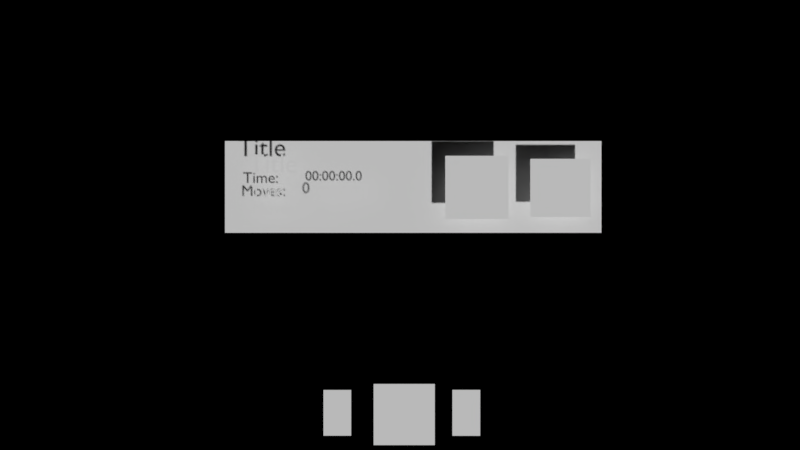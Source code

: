 # Source: menu.blend  (saved by Blender 2.78.0; exported with 4.5.12 LTS)
import bpy
from mathutils import Matrix  # noqa: F401  (used for matrix-valued properties, if any)

bpy.ops.wm.read_factory_settings(use_empty=True)
scene = bpy.context.scene
scene.name = 'Menu'

# ---- collections
col_collection_1 = bpy.data.collections.new('Collection 1'); scene.collection.children.link(col_collection_1)
col_collection_1.hide_render = True
col_collection_1.hide_viewport = True
col_collection_2 = bpy.data.collections.new('Collection 2'); scene.collection.children.link(col_collection_2)

# ---- materials (node trees are filled in below, after node groups)
mat_btn_play = bpy.data.materials.new('btn_play')
mat_btn_play.alpha_threshold = 0.0
mat_btn_play.use_transparent_shadow = False
mat_btn_play.roughness = 0.5
mat_canvas = bpy.data.materials.new('canvas')
mat_canvas.alpha_threshold = 0.0
mat_canvas.use_transparent_shadow = False
mat_canvas.roughness = 0.5
mat_font = bpy.data.materials.new('font')
mat_font.alpha_threshold = 0.0
mat_font.use_transparent_shadow = False
mat_font.roughness = 0.5

# ---- material node trees

# ---- world
world_world = bpy.data.worlds.new('World'); scene.world = world_world
world_world.color = (0.0, 0.0, 0.0)
world_world.use_sun_shadow = False
world_world.sun_shadow_jitter_overblur = 0.0
world_world.cycles.sampling_method = 'MANUAL'

# ---- cameras
cam_camera = bpy.data.cameras.new('Camera')
cam_camera.clip_end = 100.0
cam_camera.lens = 35.0
cam_camera.sensor_width = 32.0
cam_camera.sensor_height = 18.0
cam_camera.ortho_scale = 7.314
cam_camera.dof.focus_distance = 0.0
cam_camera.dof.aperture_fstop = 128.0

# ---- meshes
me_plane_026 = bpy.data.meshes.new('Plane.026')
me_plane_026.from_pydata([(-1.0, -1.0, 0.0), (1.0, -1.0, 0.0), (-1.0, 1.0, 0.0), (1.0, 1.0, 0.0)], [], [(0, 1, 3, 2)])
_uv = me_plane_026.uv_layers.new(name='UVMap')
_uv.uv.foreach_set('vector', [0.2926, 0.5671, 0.3852, 0.5671, 0.3852, 0.8138, 0.2926, 0.8138])
me_plane_026.materials.append(mat_btn_play)
me_plane_026.use_remesh_preserve_volume = False
me_plane_026.use_remesh_preserve_attributes = False
me_plane_026.use_mirror_vertex_groups = False
me_plane_026.update()
me_plane_008 = bpy.data.meshes.new('Plane.008')
me_plane_008.from_pydata([(-1.0, -1.0, 0.0), (1.0, -1.0, 0.0), (-1.0, 1.0, 0.0), (1.0, 1.0, 0.0)], [], [(0, 1, 3, 2)])
_uv = me_plane_008.uv_layers.new(name='UVMap')
_uv.uv.foreach_set('vector', [0.2926, 0.5671, 0.3852, 0.5671, 0.3852, 0.8138, 0.2926, 0.8138])
me_plane_008.materials.append(mat_btn_play)
me_plane_008.use_remesh_preserve_volume = False
me_plane_008.use_remesh_preserve_attributes = False
me_plane_008.use_mirror_vertex_groups = False
me_plane_008.update()
me_plane_006 = bpy.data.meshes.new('Plane.006')
me_plane_006.from_pydata([(-1.0, -1.0, 0.0), (1.0, -1.0, 0.0), (-1.0, 1.0, 0.0), (1.0, 1.0, 0.0)], [], [(0, 1, 3, 2)])
_uv = me_plane_006.uv_layers.new(name='UVMap')
_uv.uv.foreach_set('vector', [0.0195, 0.5429, 0.2269, 0.5429, 0.2269, 0.8399, 0.0195, 0.8399])
me_plane_006.materials.append(mat_btn_play)
me_plane_006.use_remesh_preserve_volume = False
me_plane_006.use_remesh_preserve_attributes = False
me_plane_006.use_mirror_vertex_groups = False
me_plane_006.update()
me_plane = bpy.data.meshes.new('Plane')
me_plane.from_pydata([(-1.0, -1.0, 0.0), (1.0, -1.0, 0.0), (-1.0, 1.0, 0.0), (1.0, 1.0, 0.0)], [], [(0, 1, 3, 2)])
_uv = me_plane.uv_layers.new(name='UVMap')
_uv.uv.foreach_set('vector', [0.01635, 0.01591, 0.986, 0.01591, 0.986, 0.4143, 0.01635, 0.4143])
me_plane.materials.append(mat_canvas)
me_plane.use_remesh_preserve_volume = False
me_plane.use_remesh_preserve_attributes = False
me_plane.use_mirror_vertex_groups = False
me_plane.update()
me_cube_005 = bpy.data.meshes.new('Cube.005')
me_cube_005.from_pydata([(-1.0, -1.0, -1.0), (-1.0, -1.0, 1.0), (-1.0, 1.0, -1.0), (-1.0, 1.0, 1.0), (1.0, -1.0, -1.0), (1.0, -1.0, 1.0), (1.0, 1.0, -1.0), (1.0, 1.0, 1.0)], [], [(0, 1, 3, 2), (2, 3, 7, 6), (6, 7, 5, 4), (4, 5, 1, 0), (2, 6, 4, 0), (7, 3, 1, 5)])
me_cube_005.use_remesh_preserve_volume = False
me_cube_005.use_remesh_preserve_attributes = False
me_cube_005.use_mirror_vertex_groups = False
me_cube_005.update()
me_plane_002 = bpy.data.meshes.new('Plane.002')
me_plane_002.from_pydata([(-1.246, -1.246, 0.0), (1.246, -1.246, 0.0), (-1.246, 1.246, 0.0), (1.246, 1.246, 0.0)], [], [(0, 1, 3, 2)])
_uv = me_plane_002.uv_layers.new(name='UVMap')
_uv.uv.foreach_set('vector', [0.5213, 0.5451, 0.701, 0.5451, 0.701, 0.8405, 0.5213, 0.8405])
me_plane_002.materials.append(mat_btn_play)
me_plane_002.use_remesh_preserve_volume = False
me_plane_002.use_remesh_preserve_attributes = False
me_plane_002.use_mirror_vertex_groups = False
me_plane_002.update()
me_cube_004 = bpy.data.meshes.new('Cube.004')
me_cube_004.from_pydata([(-1.0, -1.0, -1.0), (-1.0, -1.0, 1.0), (-1.0, 1.0, -1.0), (-1.0, 1.0, 1.0), (1.0, -1.0, -1.0), (1.0, -1.0, 1.0), (1.0, 1.0, -1.0), (1.0, 1.0, 1.0)], [], [(0, 1, 3, 2), (2, 3, 7, 6), (6, 7, 5, 4), (4, 5, 1, 0), (2, 6, 4, 0), (7, 3, 1, 5)])
me_cube_004.use_remesh_preserve_volume = False
me_cube_004.use_remesh_preserve_attributes = False
me_cube_004.use_mirror_vertex_groups = False
me_cube_004.update()
me_plane_001 = bpy.data.meshes.new('Plane.001')
me_plane_001.from_pydata([(-1.0, -1.0, 0.0), (1.0, -1.0, 0.0), (-1.0, 1.0, 0.0), (1.0, 1.0, 0.0)], [], [(0, 1, 3, 2)])
_uv = me_plane_001.uv_layers.new(name='UVMap')
_uv.uv.foreach_set('vector', [0.7946, 0.5444, 0.9679, 0.5444, 0.9679, 0.8208, 0.7946, 0.8208])
me_plane_001.materials.append(mat_btn_play)
me_plane_001.use_remesh_preserve_volume = False
me_plane_001.use_remesh_preserve_attributes = False
me_plane_001.use_mirror_vertex_groups = False
me_plane_001.update()

# ---- curves / text
txt_text_006 = bpy.data.curves.new('Text.006', 'FONT')
txt_text_006.dimensions = '2D'
txt_text_006.body = '00:00:00.0'
txt_text_006.materials.append(mat_font)
txt_text_006.use_path_clamp = True
txt_text_006.bevel_resolution = 0
txt_text_005 = bpy.data.curves.new('Text.005', 'FONT')
txt_text_005.dimensions = '2D'
txt_text_005.body = '0'
txt_text_005.materials.append(mat_font)
txt_text_005.use_path_clamp = True
txt_text_005.bevel_resolution = 0
txt_text_004 = bpy.data.curves.new('Text.004', 'FONT')
txt_text_004.dimensions = '2D'
txt_text_004.body = 'Moves:'
txt_text_004.materials.append(mat_font)
txt_text_004.use_path_clamp = True
txt_text_004.bevel_resolution = 0
txt_text_003 = bpy.data.curves.new('Text.003', 'FONT')
txt_text_003.dimensions = '2D'
txt_text_003.body = 'Time:'
txt_text_003.materials.append(mat_font)
txt_text_003.use_path_clamp = True
txt_text_003.bevel_resolution = 0
txt_text_001 = bpy.data.curves.new('Text.001', 'FONT')
txt_text_001.dimensions = '2D'
txt_text_001.body = 'Title'
txt_text_001.materials.append(mat_font)
txt_text_001.use_path_clamp = True
txt_text_001.bevel_resolution = 0

# ---- objects
ob_empty = bpy.data.objects.new('Empty', None)
ob_pos_bottom = bpy.data.objects.new('pos_bottom', None)
ob_pos_middle = bpy.data.objects.new('pos_middle', None)
ob_pos_top = bpy.data.objects.new('pos_top', None)
ob_camera = bpy.data.objects.new('Camera', cam_camera)
ob_btn_arrow_right = bpy.data.objects.new('btn_arrow_right', me_plane_026)
ob_btn_arrow_left = bpy.data.objects.new('btn_arrow_left', me_plane_008)
ob_btn_home_icon = bpy.data.objects.new('btn_home_icon', me_plane_006)
ob_canvas = bpy.data.objects.new('canvas', me_plane)
ob_btn_pattern = bpy.data.objects.new('btn_pattern', me_cube_005)
ob_btn_pattern_icon = bpy.data.objects.new('btn_pattern_icon', me_plane_002)
ob_btn_play = bpy.data.objects.new('btn_play', me_cube_004)
ob_btn_play_icon = bpy.data.objects.new('btn_play_icon', me_plane_001)
ob_txt_time = bpy.data.objects.new('txt_time', txt_text_006)
ob_txt_moves = bpy.data.objects.new('txt_moves', txt_text_005)
ob_txt_moves_header = bpy.data.objects.new('txt_moves_header', txt_text_004)
ob_txt_time_header = bpy.data.objects.new('txt_time_header', txt_text_003)
ob_txt_title = bpy.data.objects.new('txt_title', txt_text_001)

# ---- transforms, parenting, visibility, modifiers, constraints
ob_empty.location = (-4.135, -3.428, -1.273)
ob_empty.empty_image_offset = (0.0, 0.0)
ob_empty.lineart.crease_threshold = 0.0
ob_pos_bottom.location = (0.01392, -2.236, -1.273)
ob_pos_bottom.scale = (1.116, 1.116, 1.116)
ob_pos_bottom.empty_image_offset = (0.0, 0.0)
ob_pos_bottom.show_name = True
ob_pos_bottom.lineart.crease_threshold = 0.0
ob_pos_middle.location = (0.01392, 0.02077, -1.273)
ob_pos_middle.scale = (1.116, 1.116, 1.116)
ob_pos_middle.empty_image_offset = (0.0, 0.0)
ob_pos_middle.show_name = True
ob_pos_middle.lineart.crease_threshold = 0.0
ob_pos_top.location = (0.01392, 2.217, -1.273)
ob_pos_top.scale = (1.116, 1.116, 1.116)
ob_pos_top.empty_image_offset = (0.0, 0.0)
ob_pos_top.show_name = True
ob_pos_top.lineart.crease_threshold = 0.0
ob_camera.location = (0.001594, -0.01677, 13.7)
ob_camera.lock_rotations_4d = False
ob_camera.empty_display_type = 'ARROWS'
ob_camera.color = (0.0, 0.0, 0.0, 0.0)
ob_camera.display_type = 'WIRE'
ob_camera.lineart.crease_threshold = 0.0
ob_btn_arrow_right.location = (1.136, -3.231, -1.273)
ob_btn_arrow_right.rotation_euler = (0.0, -0.0, -3.142)
ob_btn_arrow_right.scale = (0.2383, 0.3933, 0.3501)
ob_btn_arrow_right.lineart.crease_threshold = 0.0
ob_btn_arrow_left.location = (-1.071, -3.231, -1.273)
ob_btn_arrow_left.scale = (0.2371, 0.3914, 0.3485)
ob_btn_arrow_left.lineart.crease_threshold = 0.0
ob_btn_home_icon.location = (0.07346, -3.246, -1.208)
ob_btn_home_icon.scale = (0.5214, 0.5214, 0.5214)
ob_btn_home_icon.lineart.crease_threshold = 0.0
ob_canvas.location = (0.2303, 0.6431, -1.461)
ob_canvas.scale = (3.262, 0.7956, 0.7956)
ob_canvas.lineart.crease_threshold = 0.0
ob_btn_pattern.parent = ob_canvas
ob_btn_pattern.matrix_parent_inverse = Matrix(((0.3066, 0.0, 0.0, -0.07061), (0.0, 1.257, 0.0, -0.8084), (0.0, 0.0, 1.257, 1.836), (0.0, 0.0, 0.0, 1.0)))
ob_btn_pattern.location = (2.733, 0.6269, -1.127)
ob_btn_pattern.scale = (0.5368, 0.5368, 0.1461)
ob_btn_pattern.hide_render = True
ob_btn_pattern.display_type = 'WIRE'
ob_btn_pattern.lineart.crease_threshold = 0.0
ob_btn_pattern_icon.parent = ob_btn_pattern
ob_btn_pattern_icon.matrix_parent_inverse = Matrix(((1.863, 0.0, 0.0, -5.092), (0.0, 1.863, 0.0, -1.168), (0.0, 0.0, 6.845, 7.714), (0.0, 0.0, 0.0, 1.0)))
ob_btn_pattern_icon.location = (2.731, 0.6145, -1.184)
ob_btn_pattern_icon.scale = (0.4125, 0.3976, 0.3699)
ob_btn_pattern_icon.lineart.crease_threshold = 0.0
ob_btn_play.parent = ob_canvas
ob_btn_play.matrix_parent_inverse = Matrix(((0.3066, 0.0, 0.0, -0.07061), (0.0, 1.257, 0.0, -0.8084), (0.0, 0.0, 1.257, 1.836), (0.0, 0.0, 0.0, 1.0)))
ob_btn_play.location = (1.307, 0.6269, -1.127)
ob_btn_play.scale = (0.5368, 0.5368, 0.1461)
ob_btn_play.hide_render = True
ob_btn_play.display_type = 'WIRE'
ob_btn_play.lineart.crease_threshold = 0.0
ob_btn_play_icon.parent = ob_btn_play
ob_btn_play_icon.matrix_parent_inverse = Matrix(((1.863, 0.0, 0.0, -2.436), (-1e-08, 1.863, 0.0, -1.168), (4.598e-07, 0.0, 6.845, 7.714), (0.0, 0.0, 0.0, 1.0)))
ob_btn_play_icon.location = (1.309, 0.6222, -1.168)
ob_btn_play_icon.scale = (0.538, 0.538, 0.538)
ob_btn_play_icon.lineart.crease_threshold = 0.0
ob_txt_time.parent = ob_canvas
ob_txt_time.matrix_parent_inverse = Matrix(((0.3066, -9.67e-10, 0.0, -0.07061), (0.0, 1.257, 0.0, -1.123), (0.0, 2.189e-07, 1.257, 1.836), (0.0, 0.0, 0.0, 1.0)))
ob_txt_time.location = (-1.421, 0.7247, -1.168)
ob_txt_time.scale = (0.2377, 0.2377, 0.2377)
ob_txt_time.lineart.crease_threshold = 0.0
ob_txt_moves.parent = ob_canvas
ob_txt_moves.matrix_parent_inverse = Matrix(((0.3066, -9.67e-10, 0.0, -0.07061), (0.0, 1.257, 0.0, -1.123), (0.0, 2.189e-07, 1.257, 1.836), (0.0, 0.0, 0.0, 1.0)))
ob_txt_moves.location = (-1.407, 0.4212, -1.08)
ob_txt_moves.scale = (0.2693, 0.2693, 0.2693)
ob_txt_moves.lineart.crease_threshold = 0.0
ob_txt_moves_header.parent = ob_canvas
ob_txt_moves_header.matrix_parent_inverse = Matrix(((0.3066, -9.67e-10, 0.0, -0.07061), (0.0, 1.257, 0.0, -1.123), (0.0, 2.189e-07, 1.257, 1.836), (0.0, 0.0, 0.0, 1.0)))
ob_txt_moves_header.location = (-2.507, 0.4313, -1.142)
ob_txt_moves_header.scale = (0.2706, 0.2706, 0.2706)
ob_txt_moves_header.lineart.crease_threshold = 0.0
ob_txt_time_header.parent = ob_canvas
ob_txt_time_header.matrix_parent_inverse = Matrix(((0.3066, -9.67e-10, 0.0, -0.07061), (0.0, 1.257, 0.0, -1.123), (0.0, 2.189e-07, 1.257, 1.836), (0.0, 0.0, 0.0, 1.0)))
ob_txt_time_header.location = (-2.532, 0.7247, -1.213)
ob_txt_time_header.scale = (0.2706, 0.2709, 0.2709)
ob_txt_time_header.lineart.crease_threshold = 0.0
ob_txt_title.parent = ob_canvas
ob_txt_title.matrix_parent_inverse = Matrix(((0.3066, -9.67e-10, 0.0, -0.07061), (0.0, 1.257, 0.0, -1.123), (0.0, 2.189e-07, 1.257, 1.836), (0.0, 0.0, 0.0, 1.0)))
ob_txt_title.location = (-2.571, 1.123, -1.147)
ob_txt_title.scale = (0.4515, 0.4515, 0.4515)
ob_txt_title.lineart.crease_threshold = 0.0

# ---- collection membership
col_collection_1.objects.link(ob_empty)
col_collection_1.objects.link(ob_pos_bottom)
col_collection_1.objects.link(ob_pos_middle)
col_collection_1.objects.link(ob_pos_top)
col_collection_1.objects.link(ob_camera)
col_collection_2.objects.link(ob_btn_arrow_right)
col_collection_2.objects.link(ob_btn_arrow_left)
col_collection_2.objects.link(ob_btn_home_icon)
col_collection_2.objects.link(ob_canvas)
col_collection_2.objects.link(ob_btn_pattern)
col_collection_2.objects.link(ob_btn_pattern_icon)
col_collection_2.objects.link(ob_btn_play)
col_collection_2.objects.link(ob_btn_play_icon)
col_collection_2.objects.link(ob_txt_time)
col_collection_2.objects.link(ob_txt_moves)
col_collection_2.objects.link(ob_txt_moves_header)
col_collection_2.objects.link(ob_txt_time_header)
col_collection_2.objects.link(ob_txt_title)

# ---- scene / render settings (as saved in the file)
scene.camera = ob_camera
scene.frame_start = 1; scene.frame_end = 250; scene.frame_set(149)
scene.render.engine = 'BLENDER_EEVEE_NEXT'
scene.render.resolution_percentage = 50
scene.render.dither_intensity = 0.0
scene.cycles.use_denoising = False
scene.cycles.samples = 128
scene.cycles.sampling_pattern = 'TABULATED_SOBOL'
scene.cycles.light_sampling_threshold = 0.0
scene.cycles.use_adaptive_sampling = False
scene.cycles.use_light_tree = False
scene.cycles.blur_glossy = 0.0
scene.cycles.sample_clamp_indirect = 0.0
scene.view_settings.view_transform = 'Standard'
bpy.context.view_layer.update()

# ---- added for rendering (the .blend has no usable light): sun
light_auto_sun = bpy.data.lights.new('AutoSun', 'SUN')
light_auto_sun.energy = 3.0
light_auto_sun.angle = 0.0523599
ob_auto_sun = bpy.data.objects.new('AutoSun', light_auto_sun)
scene.collection.objects.link(ob_auto_sun)
ob_auto_sun.rotation_euler = (0.872665, 0.174533, 0.523599)
bpy.context.view_layer.update()
